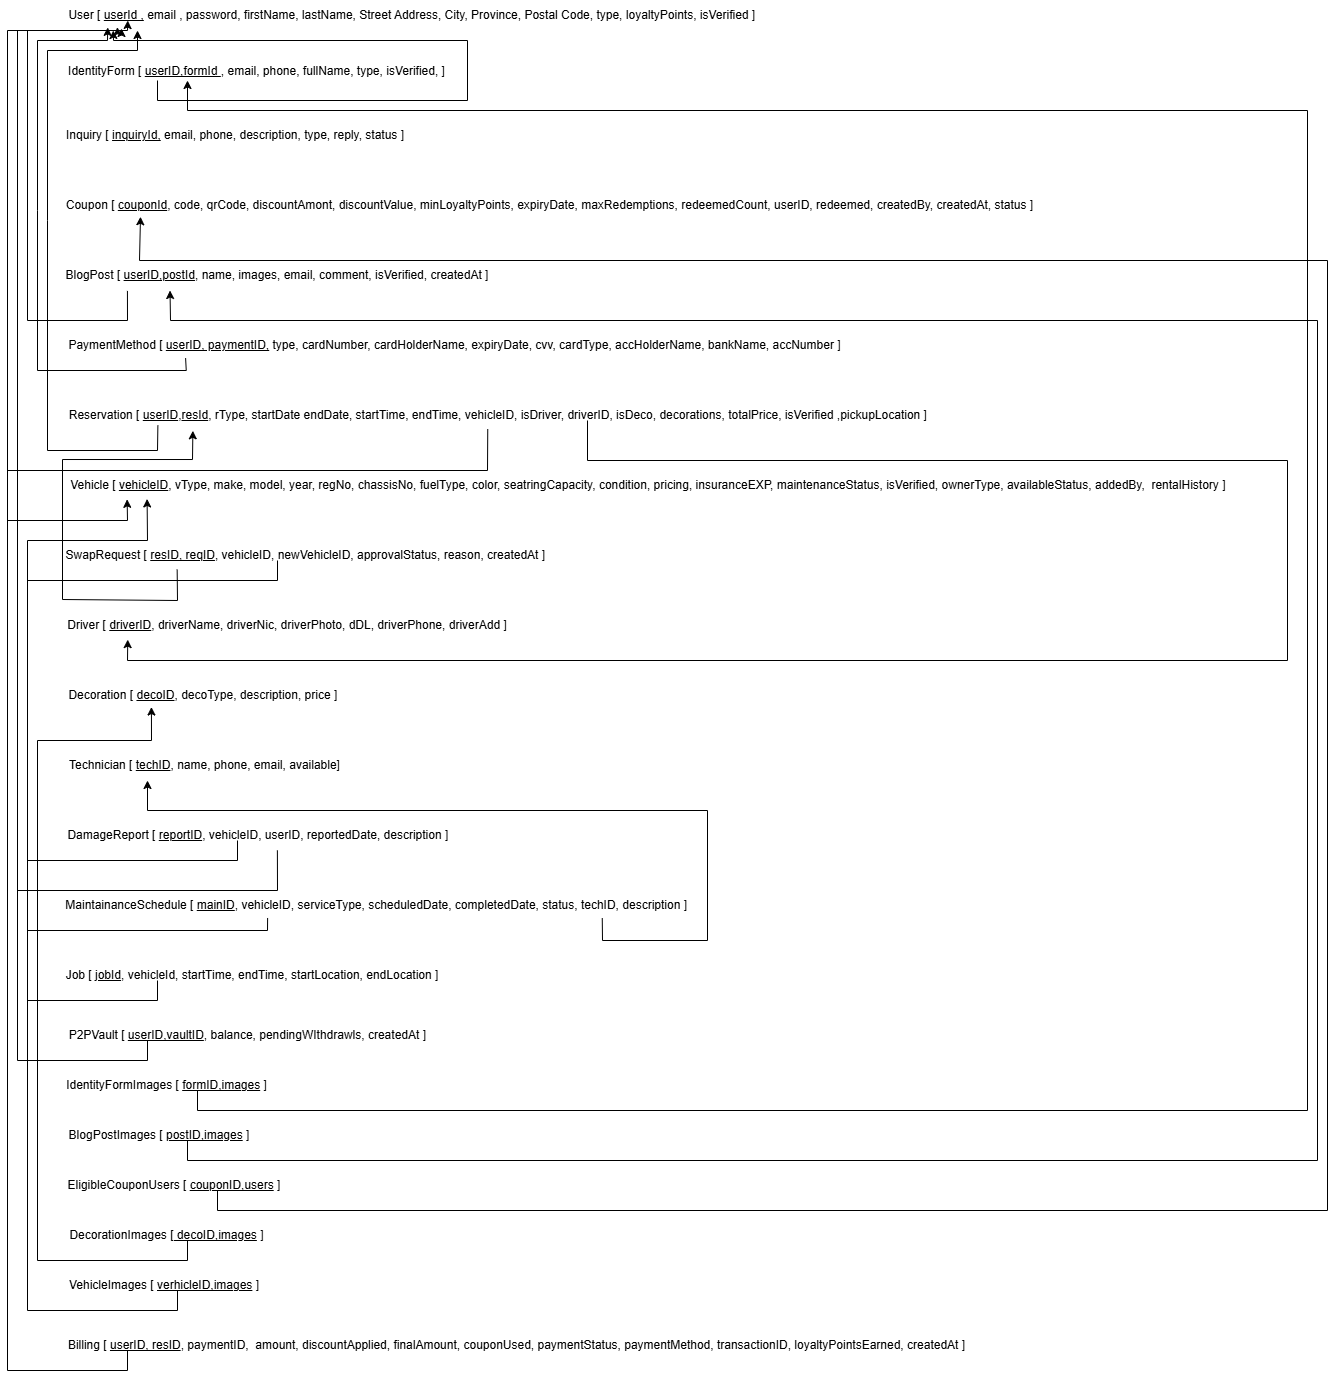

The diagram above was exported from draw.io. Its source (the exported page's mxGraphModel, read from the mxfile embedded in the PNG):
<mxGraphModel dx="1591" dy="829" grid="1" gridSize="10" guides="1" tooltips="1" connect="1" arrows="1" fold="1" page="1" pageScale="1" pageWidth="850" pageHeight="1100" math="0" shadow="0">
  <root>
    <mxCell id="0" />
    <mxCell id="1" parent="0" />
    <mxCell id="_aUvaIfO_Hodl6EHNGQf-1" value="User [ &lt;u style=&quot;&quot;&gt;userId ,&lt;/u&gt; email , password, firstName, lastName, Street Address, City, Province,&amp;nbsp;Postal Code, type, loyaltyPoints, isVerified ]&amp;nbsp;" style="text;html=1;align=center;verticalAlign=middle;whiteSpace=wrap;rounded=0;" parent="1" vertex="1">
      <mxGeometry x="80" y="20" width="693.13" height="30" as="geometry" />
    </mxCell>
    <mxCell id="_aUvaIfO_Hodl6EHNGQf-2" value="IdentityForm [ &lt;u&gt;userID,formId &lt;/u&gt;, email, phone, fullName, type, isVerified, ]" style="text;html=1;align=center;verticalAlign=middle;whiteSpace=wrap;rounded=0;" parent="1" vertex="1">
      <mxGeometry x="58.75" y="90" width="421.25" as="geometry" />
    </mxCell>
    <mxCell id="_aUvaIfO_Hodl6EHNGQf-3" value="Inquiry [ &lt;u&gt;inquiryId,&lt;/u&gt;&amp;nbsp;email, phone, description, type, reply, status ]" style="text;html=1;align=center;verticalAlign=middle;whiteSpace=wrap;rounded=0;" parent="1" vertex="1">
      <mxGeometry x="77.5" y="140" width="340" height="30" as="geometry" />
    </mxCell>
    <mxCell id="_aUvaIfO_Hodl6EHNGQf-4" value="BlogPost [ &lt;u&gt;userID,postId&lt;/u&gt;, name, images, email, comment, isVerified, createdAt ]" style="text;html=1;align=center;verticalAlign=middle;whiteSpace=wrap;rounded=0;" parent="1" vertex="1">
      <mxGeometry x="75" y="280" width="430" height="30" as="geometry" />
    </mxCell>
    <mxCell id="_aUvaIfO_Hodl6EHNGQf-5" value="Coupon [ &lt;u&gt;couponId&lt;/u&gt;, code, qrCode, discountAmont&lt;span style=&quot;background-color: transparent; color: light-dark(rgb(0, 0, 0), rgb(255, 255, 255));&quot;&gt;, discountValue, minLoyaltyPoints, expiryDate, maxRedemptions, redeemedCount, userID, redeemed, createdBy, createdAt, status ]&lt;/span&gt;" style="text;html=1;align=center;verticalAlign=middle;whiteSpace=wrap;rounded=0;" parent="1" vertex="1">
      <mxGeometry x="75" y="210" width="975" height="30" as="geometry" />
    </mxCell>
    <mxCell id="_aUvaIfO_Hodl6EHNGQf-6" value="PaymentMethod [ &lt;u&gt;userID, paymentID,&lt;/u&gt;&amp;nbsp;type, cardNumber, cardHolderName, expiryDate, cvv, cardType, accHolderName, bankName, accNumber ]" style="text;html=1;align=center;verticalAlign=middle;whiteSpace=wrap;rounded=0;" parent="1" vertex="1">
      <mxGeometry x="80" y="350" width="775" height="30" as="geometry" />
    </mxCell>
    <mxCell id="_aUvaIfO_Hodl6EHNGQf-7" value="Reservation [ &lt;u&gt;userID&lt;/u&gt;,&lt;u&gt;resId&lt;/u&gt;, rType, startDate endDate, startTime, endTime, vehicleID, isDriver, driverID, isDeco, decorations, totalPrice, isVerified ,pickupLocation ]&amp;nbsp;" style="text;html=1;align=center;verticalAlign=middle;whiteSpace=wrap;rounded=0;" parent="1" vertex="1">
      <mxGeometry x="75" y="420" width="875" height="30" as="geometry" />
    </mxCell>
    <mxCell id="fBtc4aUsKYpRqHYNxT7c-1" value="Vehicle [ &lt;u&gt;vehicleID&lt;/u&gt;, vType, make, model, year, regNo, chassisNo, fuelType, color, seatringCapacity, condition, pricing, insuranceEXP, maintenanceStatus, isVerified, ownerType, availableStatus, addedBy,&amp;nbsp; rentalHistory ]&amp;nbsp;" style="text;html=1;align=center;verticalAlign=middle;whiteSpace=wrap;rounded=0;" parent="1" vertex="1">
      <mxGeometry x="75" y="490" width="1175" height="30" as="geometry" />
    </mxCell>
    <mxCell id="fBtc4aUsKYpRqHYNxT7c-2" value="SwapRequest [ &lt;u&gt;resID, reqID&lt;/u&gt;, vehicleID, newVehicleID, approvalStatus, reason, createdAt ]&amp;nbsp;" style="text;html=1;align=center;verticalAlign=middle;whiteSpace=wrap;rounded=0;" parent="1" vertex="1">
      <mxGeometry x="75" y="560" width="490" height="30" as="geometry" />
    </mxCell>
    <mxCell id="fBtc4aUsKYpRqHYNxT7c-3" value="Decoration [ &lt;u&gt;decoID&lt;/u&gt;, decoType, description, price ]&amp;nbsp;" style="text;html=1;align=center;verticalAlign=middle;whiteSpace=wrap;rounded=0;" parent="1" vertex="1">
      <mxGeometry x="75" y="700" width="285" height="30" as="geometry" />
    </mxCell>
    <mxCell id="fBtc4aUsKYpRqHYNxT7c-5" value="Driver [ &lt;u&gt;driverID&lt;/u&gt;, driverName, driverNic, driverPhoto, dDL, driverPhone, driverAdd ]" style="text;html=1;align=center;verticalAlign=middle;whiteSpace=wrap;rounded=0;" parent="1" vertex="1">
      <mxGeometry x="75" y="630" width="450" height="30" as="geometry" />
    </mxCell>
    <mxCell id="fBtc4aUsKYpRqHYNxT7c-6" value="Job [ &lt;u&gt;jobId&lt;/u&gt;, vehicleId, startTime, endTime, startLocation, endLocation ]" style="text;html=1;align=center;verticalAlign=middle;whiteSpace=wrap;rounded=0;" parent="1" vertex="1">
      <mxGeometry x="75" y="980" width="380" height="30" as="geometry" />
    </mxCell>
    <mxCell id="fBtc4aUsKYpRqHYNxT7c-7" value="Technician [ &lt;u&gt;techID&lt;/u&gt;, name, phone, email, available]" style="text;html=1;align=center;verticalAlign=middle;whiteSpace=wrap;rounded=0;" parent="1" vertex="1">
      <mxGeometry x="75" y="770" width="285" height="30" as="geometry" />
    </mxCell>
    <mxCell id="fBtc4aUsKYpRqHYNxT7c-8" value="DamageReport [ &lt;u&gt;reportID&lt;/u&gt;, vehicleID, userID, reportedDate, description ]&amp;nbsp;" style="text;html=1;align=center;verticalAlign=middle;whiteSpace=wrap;rounded=0;" parent="1" vertex="1">
      <mxGeometry x="75" y="840" width="395" height="30" as="geometry" />
    </mxCell>
    <mxCell id="fBtc4aUsKYpRqHYNxT7c-9" value="MaintainanceSchedule [ &lt;u&gt;mainID&lt;/u&gt;, vehicleID, serviceType, scheduledDate, completedDate, status, techID, description ]&amp;nbsp;&amp;nbsp;" style="text;html=1;align=center;verticalAlign=middle;whiteSpace=wrap;rounded=0;" parent="1" vertex="1">
      <mxGeometry x="75" y="910" width="635" height="30" as="geometry" />
    </mxCell>
    <mxCell id="pfKLL6hc5SSu2jETAa0V-1" value="IdentityFormImages [ &lt;u&gt;formID,images&lt;/u&gt; ]" style="text;html=1;align=center;verticalAlign=middle;whiteSpace=wrap;rounded=0;" parent="1" vertex="1">
      <mxGeometry x="71.87" y="1090" width="215" height="30" as="geometry" />
    </mxCell>
    <mxCell id="pfKLL6hc5SSu2jETAa0V-3" value="BlogPostImages [ &lt;u&gt;postID,images&lt;/u&gt; ]" style="text;html=1;align=center;verticalAlign=middle;whiteSpace=wrap;rounded=0;" parent="1" vertex="1">
      <mxGeometry x="76.87" y="1140" width="190" height="30" as="geometry" />
    </mxCell>
    <mxCell id="pfKLL6hc5SSu2jETAa0V-5" value="" style="endArrow=classic;html=1;rounded=0;entryX=0.066;entryY=1;entryDx=0;entryDy=0;entryPerimeter=0;" parent="1" target="_aUvaIfO_Hodl6EHNGQf-1" edge="1">
      <mxGeometry width="50" height="50" relative="1" as="geometry">
        <mxPoint x="170" y="100" as="sourcePoint" />
        <mxPoint x="320" y="40" as="targetPoint" />
        <Array as="points">
          <mxPoint x="170" y="120" />
          <mxPoint x="480" y="120" />
          <mxPoint x="480" y="60" />
          <mxPoint x="126" y="60" />
        </Array>
      </mxGeometry>
    </mxCell>
    <mxCell id="pfKLL6hc5SSu2jETAa0V-6" value="EligibleCouponUsers [ &lt;u&gt;couponID,users&lt;/u&gt; ]" style="text;html=1;align=center;verticalAlign=middle;whiteSpace=wrap;rounded=0;" parent="1" vertex="1">
      <mxGeometry x="71.87" y="1190" width="230" height="30" as="geometry" />
    </mxCell>
    <mxCell id="pfKLL6hc5SSu2jETAa0V-8" value="" style="endArrow=classic;html=1;rounded=0;exitX=0.151;exitY=1.014;exitDx=0;exitDy=0;exitPerimeter=0;entryX=0.087;entryY=0.667;entryDx=0;entryDy=0;entryPerimeter=0;" parent="1" source="_aUvaIfO_Hodl6EHNGQf-4" target="_aUvaIfO_Hodl6EHNGQf-1" edge="1">
      <mxGeometry width="50" height="50" relative="1" as="geometry">
        <mxPoint x="350" y="190" as="sourcePoint" />
        <mxPoint x="119" y="40" as="targetPoint" />
        <Array as="points">
          <mxPoint x="140" y="340" />
          <mxPoint x="40" y="340" />
          <mxPoint x="40" y="50" />
          <mxPoint x="140" y="50" />
        </Array>
      </mxGeometry>
    </mxCell>
    <mxCell id="pfKLL6hc5SSu2jETAa0V-9" value="" style="endArrow=classic;html=1;rounded=0;exitX=0.154;exitY=0.922;exitDx=0;exitDy=0;exitPerimeter=0;entryX=0.058;entryY=0.897;entryDx=0;entryDy=0;entryPerimeter=0;" parent="1" target="_aUvaIfO_Hodl6EHNGQf-1" edge="1">
      <mxGeometry width="50" height="50" relative="1" as="geometry">
        <mxPoint x="198.09999999999997" y="377.65999999999997" as="sourcePoint" />
        <mxPoint x="113.75" y="50" as="targetPoint" />
        <Array as="points">
          <mxPoint x="198.75" y="390" />
          <mxPoint x="50" y="390" />
          <mxPoint x="50" y="230" />
          <mxPoint x="50" y="60" />
          <mxPoint x="120" y="60" />
        </Array>
      </mxGeometry>
    </mxCell>
    <mxCell id="pfKLL6hc5SSu2jETAa0V-10" value="" style="endArrow=classic;html=1;rounded=0;exitX=0.109;exitY=0.833;exitDx=0;exitDy=0;exitPerimeter=0;entryX=0.101;entryY=1;entryDx=0;entryDy=0;entryPerimeter=0;" parent="1" source="_aUvaIfO_Hodl6EHNGQf-7" target="_aUvaIfO_Hodl6EHNGQf-1" edge="1">
      <mxGeometry width="50" height="50" relative="1" as="geometry">
        <mxPoint x="208.09999999999997" y="387.65999999999997" as="sourcePoint" />
        <mxPoint x="123" y="50" as="targetPoint" />
        <Array as="points">
          <mxPoint x="170" y="470" />
          <mxPoint x="60" y="470" />
          <mxPoint x="60" y="240" />
          <mxPoint x="60" y="70" />
          <mxPoint x="150" y="70" />
        </Array>
      </mxGeometry>
    </mxCell>
    <mxCell id="pfKLL6hc5SSu2jETAa0V-11" value="" style="endArrow=classic;html=1;rounded=0;entryX=0.145;entryY=0.97;entryDx=0;entryDy=0;entryPerimeter=0;" parent="1" target="fBtc4aUsKYpRqHYNxT7c-5" edge="1">
      <mxGeometry width="50" height="50" relative="1" as="geometry">
        <mxPoint x="600" y="440" as="sourcePoint" />
        <mxPoint x="650" y="390" as="targetPoint" />
        <Array as="points">
          <mxPoint x="600" y="480" />
          <mxPoint x="1300" y="480" />
          <mxPoint x="1300" y="680" />
          <mxPoint x="140" y="680" />
        </Array>
      </mxGeometry>
    </mxCell>
    <mxCell id="pfKLL6hc5SSu2jETAa0V-12" value="" style="endArrow=classic;html=1;rounded=0;exitX=0.234;exitY=0.97;exitDx=0;exitDy=0;entryX=0.149;entryY=1.01;entryDx=0;entryDy=0;entryPerimeter=0;exitPerimeter=0;" parent="1" source="fBtc4aUsKYpRqHYNxT7c-2" target="_aUvaIfO_Hodl6EHNGQf-7" edge="1">
      <mxGeometry width="50" height="50" relative="1" as="geometry">
        <mxPoint x="184.37" y="590" as="sourcePoint" />
        <mxPoint x="203.3749999999999" y="450" as="targetPoint" />
        <Array as="points">
          <mxPoint x="190" y="620" />
          <mxPoint x="75" y="619.01" />
          <mxPoint x="75" y="479.01" />
          <mxPoint x="205" y="479.01" />
        </Array>
      </mxGeometry>
    </mxCell>
    <mxCell id="pfKLL6hc5SSu2jETAa0V-13" value="DecorationImages &lt;u&gt;[ decoID,images&lt;/u&gt; ]" style="text;html=1;align=center;verticalAlign=middle;whiteSpace=wrap;rounded=0;" parent="1" vertex="1">
      <mxGeometry x="58.75" y="1240" width="241.25" height="30" as="geometry" />
    </mxCell>
    <mxCell id="pfKLL6hc5SSu2jETAa0V-14" value="VehicleImages [ &lt;u&gt;verhicleID,images&lt;/u&gt; ]" style="text;html=1;align=center;verticalAlign=middle;whiteSpace=wrap;rounded=0;" parent="1" vertex="1">
      <mxGeometry x="76.87" y="1290" width="200" height="30" as="geometry" />
    </mxCell>
    <mxCell id="pfKLL6hc5SSu2jETAa0V-15" value="P2PVault [ &lt;u&gt;userID,vaultID&lt;/u&gt;, balance, pendingWIthdrawls, createdAt ]&amp;nbsp;" style="text;html=1;align=center;verticalAlign=middle;whiteSpace=wrap;rounded=0;" parent="1" vertex="1">
      <mxGeometry x="71.87" y="1040" width="380" height="30" as="geometry" />
    </mxCell>
    <mxCell id="pfKLL6hc5SSu2jETAa0V-16" value="" style="endArrow=classic;html=1;rounded=0;" parent="1" edge="1">
      <mxGeometry width="50" height="50" relative="1" as="geometry">
        <mxPoint x="160" y="1060" as="sourcePoint" />
        <mxPoint x="134" y="48" as="targetPoint" />
        <Array as="points">
          <mxPoint x="160" y="1080" />
          <mxPoint x="30" y="1080" />
          <mxPoint x="30" y="50" />
          <mxPoint x="134" y="50" />
        </Array>
      </mxGeometry>
    </mxCell>
    <mxCell id="pfKLL6hc5SSu2jETAa0V-17" value="" style="endArrow=classic;html=1;rounded=0;" parent="1" edge="1">
      <mxGeometry width="50" height="50" relative="1" as="geometry">
        <mxPoint x="210" y="1110" as="sourcePoint" />
        <mxPoint x="200" y="100" as="targetPoint" />
        <Array as="points">
          <mxPoint x="210" y="1130" />
          <mxPoint x="1320" y="1130" />
          <mxPoint x="1320" y="130" />
          <mxPoint x="200" y="130" />
        </Array>
      </mxGeometry>
    </mxCell>
    <mxCell id="pfKLL6hc5SSu2jETAa0V-18" value="" style="endArrow=classic;html=1;rounded=0;entryX=0.25;entryY=1;entryDx=0;entryDy=0;" parent="1" target="_aUvaIfO_Hodl6EHNGQf-4" edge="1">
      <mxGeometry width="50" height="50" relative="1" as="geometry">
        <mxPoint x="200" y="1160" as="sourcePoint" />
        <mxPoint x="250" y="1110" as="targetPoint" />
        <Array as="points">
          <mxPoint x="200" y="1180" />
          <mxPoint x="1330" y="1180" />
          <mxPoint x="1330" y="340" />
          <mxPoint x="183" y="340" />
        </Array>
      </mxGeometry>
    </mxCell>
    <mxCell id="pfKLL6hc5SSu2jETAa0V-19" value="" style="endArrow=classic;html=1;rounded=0;entryX=0.08;entryY=0.874;entryDx=0;entryDy=0;entryPerimeter=0;" parent="1" target="_aUvaIfO_Hodl6EHNGQf-5" edge="1">
      <mxGeometry width="50" height="50" relative="1" as="geometry">
        <mxPoint x="230" y="1210" as="sourcePoint" />
        <mxPoint x="280" y="1160" as="targetPoint" />
        <Array as="points">
          <mxPoint x="230" y="1230" />
          <mxPoint x="1340" y="1230" />
          <mxPoint x="1340" y="280" />
          <mxPoint x="152" y="280" />
        </Array>
      </mxGeometry>
    </mxCell>
    <mxCell id="pfKLL6hc5SSu2jETAa0V-20" value="" style="endArrow=classic;html=1;rounded=0;entryX=0.312;entryY=0.884;entryDx=0;entryDy=0;entryPerimeter=0;" parent="1" target="fBtc4aUsKYpRqHYNxT7c-3" edge="1">
      <mxGeometry width="50" height="50" relative="1" as="geometry">
        <mxPoint x="200" y="1260" as="sourcePoint" />
        <mxPoint x="250" y="1210" as="targetPoint" />
        <Array as="points">
          <mxPoint x="200" y="1280" />
          <mxPoint x="50" y="1280" />
          <mxPoint x="50" y="760" />
          <mxPoint x="164" y="760" />
        </Array>
      </mxGeometry>
    </mxCell>
    <mxCell id="pfKLL6hc5SSu2jETAa0V-21" value="" style="endArrow=classic;html=1;rounded=0;entryX=0.072;entryY=0.948;entryDx=0;entryDy=0;entryPerimeter=0;" parent="1" target="fBtc4aUsKYpRqHYNxT7c-1" edge="1">
      <mxGeometry width="50" height="50" relative="1" as="geometry">
        <mxPoint x="190" y="1310" as="sourcePoint" />
        <mxPoint x="240" y="1260" as="targetPoint" />
        <Array as="points">
          <mxPoint x="190" y="1330" />
          <mxPoint x="40" y="1330" />
          <mxPoint x="40" y="560" />
          <mxPoint x="160" y="560" />
        </Array>
      </mxGeometry>
    </mxCell>
    <mxCell id="pfKLL6hc5SSu2jETAa0V-22" value="" style="endArrow=none;html=1;rounded=0;" parent="1" edge="1">
      <mxGeometry width="50" height="50" relative="1" as="geometry">
        <mxPoint x="40" y="880" as="sourcePoint" />
        <mxPoint x="250" y="860" as="targetPoint" />
        <Array as="points">
          <mxPoint x="250" y="880" />
        </Array>
      </mxGeometry>
    </mxCell>
    <mxCell id="pfKLL6hc5SSu2jETAa0V-23" value="" style="endArrow=none;html=1;rounded=0;entryX=0.544;entryY=0.995;entryDx=0;entryDy=0;entryPerimeter=0;" parent="1" target="fBtc4aUsKYpRqHYNxT7c-8" edge="1">
      <mxGeometry width="50" height="50" relative="1" as="geometry">
        <mxPoint x="30" y="910" as="sourcePoint" />
        <mxPoint x="310" y="870" as="targetPoint" />
        <Array as="points">
          <mxPoint x="290" y="910" />
        </Array>
      </mxGeometry>
    </mxCell>
    <mxCell id="pfKLL6hc5SSu2jETAa0V-24" value="" style="endArrow=none;html=1;rounded=0;entryX=0.323;entryY=0.916;entryDx=0;entryDy=0;entryPerimeter=0;" parent="1" target="fBtc4aUsKYpRqHYNxT7c-9" edge="1">
      <mxGeometry width="50" height="50" relative="1" as="geometry">
        <mxPoint x="40" y="950" as="sourcePoint" />
        <mxPoint x="160" y="940" as="targetPoint" />
        <Array as="points">
          <mxPoint x="280" y="950" />
        </Array>
      </mxGeometry>
    </mxCell>
    <mxCell id="pfKLL6hc5SSu2jETAa0V-25" value="" style="endArrow=none;html=1;rounded=0;" parent="1" edge="1">
      <mxGeometry width="50" height="50" relative="1" as="geometry">
        <mxPoint x="40" y="1020" as="sourcePoint" />
        <mxPoint x="170" y="1000" as="targetPoint" />
        <Array as="points">
          <mxPoint x="170" y="1020" />
        </Array>
      </mxGeometry>
    </mxCell>
    <mxCell id="pfKLL6hc5SSu2jETAa0V-26" value="" style="endArrow=classic;html=1;rounded=0;exitX=0.85;exitY=0.919;exitDx=0;exitDy=0;exitPerimeter=0;" parent="1" source="fBtc4aUsKYpRqHYNxT7c-9" edge="1">
      <mxGeometry width="50" height="50" relative="1" as="geometry">
        <mxPoint x="614" y="940" as="sourcePoint" />
        <mxPoint x="160" y="800" as="targetPoint" />
        <Array as="points">
          <mxPoint x="615" y="960" />
          <mxPoint x="720" y="960" />
          <mxPoint x="720" y="830" />
          <mxPoint x="160" y="830" />
        </Array>
      </mxGeometry>
    </mxCell>
    <mxCell id="pfKLL6hc5SSu2jETAa0V-28" value="" style="endArrow=classic;html=1;rounded=0;entryX=0.055;entryY=0.961;entryDx=0;entryDy=0;entryPerimeter=0;exitX=0.486;exitY=0.958;exitDx=0;exitDy=0;exitPerimeter=0;" parent="1" source="_aUvaIfO_Hodl6EHNGQf-7" target="fBtc4aUsKYpRqHYNxT7c-1" edge="1">
      <mxGeometry width="50" height="50" relative="1" as="geometry">
        <mxPoint x="500" y="450" as="sourcePoint" />
        <mxPoint x="160" y="517.6811948029891" as="targetPoint" />
        <Array as="points">
          <mxPoint x="500" y="490" />
          <mxPoint x="20" y="490" />
          <mxPoint x="20" y="510" />
          <mxPoint x="20" y="540" />
          <mxPoint x="140" y="540" />
        </Array>
      </mxGeometry>
    </mxCell>
    <mxCell id="pfKLL6hc5SSu2jETAa0V-29" value="" style="endArrow=none;html=1;rounded=0;" parent="1" edge="1">
      <mxGeometry width="50" height="50" relative="1" as="geometry">
        <mxPoint x="40" y="600" as="sourcePoint" />
        <mxPoint x="290" y="580" as="targetPoint" />
        <Array as="points">
          <mxPoint x="290" y="600" />
        </Array>
      </mxGeometry>
    </mxCell>
    <mxCell id="wS_ZyGCfO5qQokR1qEHW-2" value="Billing [ &lt;u&gt;userID, resID&lt;/u&gt;, paymentID,&amp;nbsp; amount, discountApplied, finalAmount, couponUsed, paymentStatus, paymentMethod, transactionID, loyaltyPointsEarned, createdAt ]" style="text;html=1;align=center;verticalAlign=middle;whiteSpace=wrap;rounded=0;" vertex="1" parent="1">
      <mxGeometry x="58.75" y="1350" width="941.25" height="30" as="geometry" />
    </mxCell>
    <mxCell id="wS_ZyGCfO5qQokR1qEHW-3" value="" style="endArrow=classic;html=1;rounded=0;entryX=0.072;entryY=0.89;entryDx=0;entryDy=0;entryPerimeter=0;" edge="1" parent="1" target="_aUvaIfO_Hodl6EHNGQf-1">
      <mxGeometry width="50" height="50" relative="1" as="geometry">
        <mxPoint x="140" y="1370" as="sourcePoint" />
        <mxPoint x="100" y="50" as="targetPoint" />
        <Array as="points">
          <mxPoint x="140" y="1390" />
          <mxPoint x="20" y="1390" />
          <mxPoint x="20" y="50" />
          <mxPoint x="130" y="50" />
        </Array>
      </mxGeometry>
    </mxCell>
  </root>
</mxGraphModel>